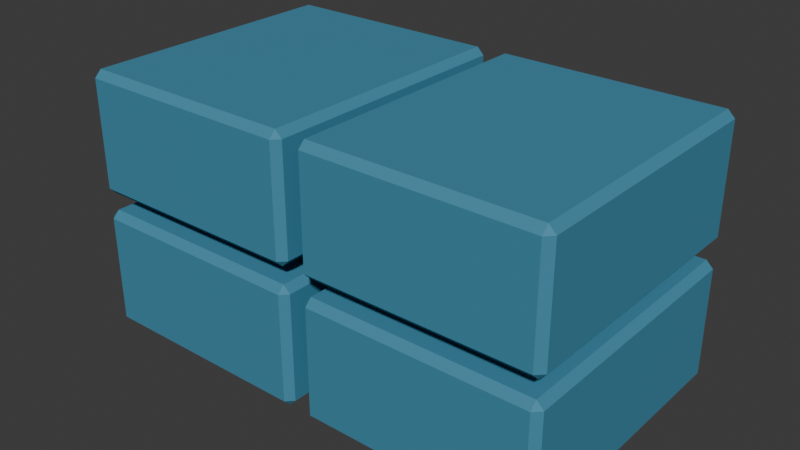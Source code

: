 # Source: fish_crates.blend  (saved by Blender 5.2.45; exported with 4.5.12 LTS)
import bpy
from mathutils import Matrix  # noqa: F401  (used for matrix-valued properties, if any)

bpy.ops.wm.read_factory_settings(use_empty=True)
scene = bpy.context.scene
scene.name = 'Scene'

# ---- collections
col_collection = bpy.data.collections.new('Collection'); scene.collection.children.link(col_collection)

# ---- materials (node trees are filled in below, after node groups)
mat_fish_crates_palette = bpy.data.materials.new('fish_crates palette')

# ---- material node trees
mat_fish_crates_palette.use_nodes = True; mat_fish_crates_palette.node_tree.nodes.clear()
_N = mat_fish_crates_palette.node_tree.nodes; _L = mat_fish_crates_palette.node_tree.links
n0 = _N.new('ShaderNodeBsdfPrincipled'); n0.name = 'Principled BSDF'; n0.location = (-200, 100)
n0.inputs[2].default_value = 0.78
n0.inputs[10].default_value = 0.005
n1 = _N.new('ShaderNodeOutputMaterial'); n1.name = 'Material Output'; n1.location = (200, 100)
n2 = _N.new('ShaderNodeVertexColor'); n2.name = 'Color Attribute'; n2.location = (0, 0)
n2.layer_name = 'Color'
_L.new(n0.outputs[0], n1.inputs[0])
_L.new(n2.outputs[0], n0.inputs[0])
n1.is_active_output = True

# ---- world
world_world = bpy.data.worlds.new('World'); scene.world = world_world
world_world.use_nodes = True; world_world.node_tree.nodes.clear()
_N = world_world.node_tree.nodes; _L = world_world.node_tree.links
n0 = _N.new('ShaderNodeOutputWorld'); n0.name = 'World Output'; n0.location = (200, 100)
n1 = _N.new('ShaderNodeBackground'); n1.name = 'Background'; n1.location = (-200, 100)
n1.inputs[0].default_value = (0.05088, 0.05088, 0.05088, 1.0)
_L.new(n1.outputs[0], n0.inputs[0])
n0.is_active_output = True
world_world.color = (0.05088, 0.05088, 0.05088)
world_world.sun_shadow_jitter_overblur = 0.0

# ---- meshes
me_cube_666 = bpy.data.meshes.new('Cube.666')
me_cube_666.from_pydata([(-0.315, -0.38, -0.175), (-0.315, -0.4, -0.155), (-0.335, -0.38, -0.155), (-0.315, -0.4, 0.155), (-0.315, -0.38, 0.175), (-0.335, -0.38, 0.155), (-0.315, 0.38, -0.175), (-0.335, 0.38, -0.155), (-0.315, 0.4, -0.155), (-0.315, 0.38, 0.175), (-0.315, 0.4, 0.155), (-0.335, 0.38, 0.155), (0.315, -0.38, -0.175), (0.335, -0.38, -0.155), (0.315, -0.4, -0.155), (0.315, -0.38, 0.175), (0.315, -0.4, 0.155), (0.335, -0.38, 0.155), (0.315, 0.38, -0.175), (0.315, 0.4, -0.155), (0.335, 0.38, -0.155), (0.315, 0.38, 0.175), (0.335, 0.38, 0.155), (0.315, 0.4, 0.155), (-0.315, -0.38, 0.225), (-0.315, -0.4, 0.245), (-0.335, -0.38, 0.245), (-0.315, -0.4, 0.555), (-0.315, -0.38, 0.575), (-0.335, -0.38, 0.555), (-0.315, 0.38, 0.225), (-0.335, 0.38, 0.245), (-0.315, 0.4, 0.245), (-0.315, 0.38, 0.575), (-0.315, 0.4, 0.555), (-0.335, 0.38, 0.555), (0.315, -0.38, 0.225), (0.335, -0.38, 0.245), (0.315, -0.4, 0.245), (0.315, -0.38, 0.575), (0.315, -0.4, 0.555), (0.335, -0.38, 0.555), (0.315, 0.38, 0.225), (0.315, 0.4, 0.245), (0.335, 0.38, 0.245), (0.315, 0.38, 0.575), (0.335, 0.38, 0.555), (0.315, 0.4, 0.555), (0.405, -0.38, -0.175), (0.405, -0.4, -0.155), (0.385, -0.38, -0.155), (0.405, -0.4, 0.155), (0.405, -0.38, 0.175), (0.385, -0.38, 0.155), (0.405, 0.38, -0.175), (0.385, 0.38, -0.155), (0.405, 0.4, -0.155), (0.405, 0.38, 0.175), (0.405, 0.4, 0.155), (0.385, 0.38, 0.155), (1.035, -0.38, -0.175), (1.055, -0.38, -0.155), (1.035, -0.4, -0.155), (1.035, -0.38, 0.175), (1.035, -0.4, 0.155), (1.055, -0.38, 0.155), (1.035, 0.38, -0.175), (1.035, 0.4, -0.155), (1.055, 0.38, -0.155), (1.035, 0.38, 0.175), (1.055, 0.38, 0.155), (1.035, 0.4, 0.155), (0.405, -0.38, 0.225), (0.405, -0.4, 0.245), (0.385, -0.38, 0.245), (0.405, -0.4, 0.555), (0.405, -0.38, 0.575), (0.385, -0.38, 0.555), (0.405, 0.38, 0.225), (0.385, 0.38, 0.245), (0.405, 0.4, 0.245), (0.405, 0.38, 0.575), (0.405, 0.4, 0.555), (0.385, 0.38, 0.555), (1.035, -0.38, 0.225), (1.055, -0.38, 0.245), (1.035, -0.4, 0.245), (1.035, -0.38, 0.575), (1.035, -0.4, 0.555), (1.055, -0.38, 0.555), (1.035, 0.38, 0.225), (1.035, 0.4, 0.245), (1.055, 0.38, 0.245), (1.035, 0.38, 0.575), (1.055, 0.38, 0.555), (1.035, 0.4, 0.555)], [], [(0, 1, 2), (3, 4, 5), (6, 7, 8), (9, 10, 11), (12, 13, 14), (15, 16, 17), (18, 19, 20), (21, 22, 23), (6, 0, 2, 7), (1, 3, 5, 2), (4, 9, 11, 5), (10, 8, 7, 11), (18, 6, 8, 19), (9, 21, 23, 10), (22, 20, 19, 23), (12, 18, 20, 13), (21, 15, 17, 22), (16, 14, 13, 17), (0, 12, 14, 1), (15, 4, 3, 16), (6, 18, 12, 0), (2, 5, 11, 7), (14, 16, 3, 1), (21, 9, 4, 15), (8, 10, 23, 19), (20, 22, 17, 13), (24, 25, 26), (27, 28, 29), (30, 31, 32), (33, 34, 35), (36, 37, 38), (39, 40, 41), (42, 43, 44), (45, 46, 47), (30, 24, 26, 31), (25, 27, 29, 26), (28, 33, 35, 29), (34, 32, 31, 35), (42, 30, 32, 43), (33, 45, 47, 34), (46, 44, 43, 47), (36, 42, 44, 37), (45, 39, 41, 46), (40, 38, 37, 41), (24, 36, 38, 25), (39, 28, 27, 40), (30, 42, 36, 24), (26, 29, 35, 31), (38, 40, 27, 25), (45, 33, 28, 39), (32, 34, 47, 43), (44, 46, 41, 37), (48, 49, 50), (51, 52, 53), (54, 55, 56), (57, 58, 59), (60, 61, 62), (63, 64, 65), (66, 67, 68), (69, 70, 71), (54, 48, 50, 55), (49, 51, 53, 50), (52, 57, 59, 53), (58, 56, 55, 59), (66, 54, 56, 67), (57, 69, 71, 58), (70, 68, 67, 71), (60, 66, 68, 61), (69, 63, 65, 70), (64, 62, 61, 65), (48, 60, 62, 49), (63, 52, 51, 64), (54, 66, 60, 48), (50, 53, 59, 55), (62, 64, 51, 49), (69, 57, 52, 63), (56, 58, 71, 67), (68, 70, 65, 61), (72, 73, 74), (75, 76, 77), (78, 79, 80), (81, 82, 83), (84, 85, 86), (87, 88, 89), (90, 91, 92), (93, 94, 95), (78, 72, 74, 79), (73, 75, 77, 74), (76, 81, 83, 77), (82, 80, 79, 83), (90, 78, 80, 91), (81, 93, 95, 82), (94, 92, 91, 95), (84, 90, 92, 85), (93, 87, 89, 94), (88, 86, 85, 89), (72, 84, 86, 73), (87, 76, 75, 88), (78, 90, 84, 72), (74, 77, 83, 79), (86, 88, 75, 73), (93, 81, 76, 87), (80, 82, 95, 91), (92, 94, 89, 85)])
_uv = me_cube_666.uv_layers.new(name='UVMap')
_uv.uv.foreach_set('vector', [0.1325, 0.7437, 0.1325, 0.75, 0.125, 0.7438, 0.6107, 0.0, 0.625, 0.00625, 0.6107, 0.00625, 0.1325, 0.5063, 0.125, 0.5063, 0.1325, 0.5, 0.625, 0.2483, 0.6107, 0.2556, 0.6107, 0.2438, 0.3675, 0.7437, 0.3857, 0.7438, 0.3784, 0.7537, 0.6287, 0.7506, 0.6107, 0.7575, 0.6107, 0.7453, 0.3675, 0.5063, 0.3784, 0.4963, 0.3857, 0.5063, 0.6287, 0.4994, 0.6107, 0.5047, 0.6107, 0.4925, 0.1325, 0.5063, 0.1325, 0.7437, 0.125, 0.7438, 0.125, 0.5063, 0.3893, 0.0, 0.6107, 0.0, 0.6107, 0.00625, 0.3893, 0.00625, 0.625, 0.00625, 0.625, 0.2483, 0.6107, 0.2438, 0.6107, 0.00625, 0.6107, 0.2556, 0.3893, 0.2575, 0.3893, 0.2438, 0.6107, 0.2438, 0.3675, 0.5063, 0.1325, 0.5063, 0.1325, 0.5, 0.3784, 0.4963, 0.625, 0.2483, 0.6287, 0.4994, 0.6107, 0.4925, 0.6107, 0.2556, 0.6107, 0.5047, 0.3857, 0.5063, 0.3784, 0.4963, 0.6107, 0.4925, 0.3675, 0.7437, 0.3675, 0.5063, 0.3857, 0.5063, 0.3857, 0.7438, 0.6287, 0.4994, 0.6287, 0.7506, 0.6107, 0.7453, 0.6107, 0.5047, 0.6107, 0.7575, 0.3784, 0.7537, 0.3857, 0.7438, 0.6107, 0.7453, 0.1325, 0.7437, 0.3675, 0.7437, 0.3784, 0.7537, 0.1325, 0.75, 0.6287, 0.7506, 0.625, 0.9925, 0.6107, 0.9925, 0.6107, 0.7575, 0.1325, 0.5063, 0.3675, 0.5063, 0.3675, 0.7437, 0.1325, 0.7437, 0.3893, 0.00625, 0.6107, 0.00625, 0.6107, 0.2438, 0.3893, 0.2438, 0.3784, 0.7537, 0.6107, 0.7575, 0.6107, 0.9925, 0.3893, 0.9925, 0.6287, 0.4994, 0.8675, 0.5063, 0.8675, 0.7437, 0.6287, 0.7506, 0.3893, 0.2575, 0.6107, 0.2556, 0.6107, 0.4925, 0.3784, 0.4963, 0.3857, 0.5063, 0.6107, 0.5047, 0.6107, 0.7453, 0.3857, 0.7438, 0.1325, 0.7437, 0.1325, 0.75, 0.125, 0.7438, 0.6107, 0.0, 0.625, 0.00625, 0.6107, 0.00625, 0.1325, 0.5063, 0.125, 0.5063, 0.1325, 0.5, 0.625, 0.2483, 0.6107, 0.2556, 0.6107, 0.2438, 0.3675, 0.7437, 0.3857, 0.7437, 0.3784, 0.7537, 0.6287, 0.7506, 0.6107, 0.7575, 0.6107, 0.7453, 0.3675, 0.5063, 0.3784, 0.4963, 0.3857, 0.5063, 0.6287, 0.4994, 0.6107, 0.5047, 0.6107, 0.4925, 0.1325, 0.5063, 0.1325, 0.7437, 0.125, 0.7438, 0.125, 0.5063, 0.3893, 0.0, 0.6107, 0.0, 0.6107, 0.00625, 0.3893, 0.00625, 0.625, 0.00625, 0.625, 0.2483, 0.6107, 0.2438, 0.6107, 0.00625, 0.6107, 0.2556, 0.3893, 0.2575, 0.3893, 0.2438, 0.6107, 0.2438, 0.3675, 0.5063, 0.1325, 0.5063, 0.1325, 0.5, 0.3784, 0.4963, 0.625, 0.2483, 0.6287, 0.4994, 0.6107, 0.4925, 0.6107, 0.2556, 0.6107, 0.5047, 0.3857, 0.5063, 0.3784, 0.4963, 0.6107, 0.4925, 0.3675, 0.7437, 0.3675, 0.5063, 0.3857, 0.5063, 0.3857, 0.7437, 0.6287, 0.4994, 0.6287, 0.7506, 0.6107, 0.7453, 0.6107, 0.5047, 0.6107, 0.7575, 0.3784, 0.7537, 0.3857, 0.7437, 0.6107, 0.7453, 0.1325, 0.7437, 0.3675, 0.7437, 0.3784, 0.7537, 0.1325, 0.75, 0.6287, 0.7506, 0.625, 0.9925, 0.6107, 0.9925, 0.6107, 0.7575, 0.1325, 0.5063, 0.3675, 0.5063, 0.3675, 0.7437, 0.1325, 0.7437, 0.3893, 0.00625, 0.6107, 0.00625, 0.6107, 0.2438, 0.3893, 0.2438, 0.3784, 0.7537, 0.6107, 0.7575, 0.6107, 0.9925, 0.3893, 0.9925, 0.6287, 0.4994, 0.8675, 0.5063, 0.8675, 0.7437, 0.6287, 0.7506, 0.3893, 0.2575, 0.6107, 0.2556, 0.6107, 0.4925, 0.3784, 0.4963, 0.3857, 0.5063, 0.6107, 0.5047, 0.6107, 0.7453, 0.3857, 0.7437, 0.1325, 0.7437, 0.1325, 0.75, 0.125, 0.7438, 0.6107, 0.0, 0.625, 0.00625, 0.6107, 0.00625, 0.1325, 0.5063, 0.125, 0.5063, 0.1325, 0.5, 0.625, 0.2483, 0.6107, 0.2556, 0.6107, 0.2438, 0.3675, 0.7437, 0.3857, 0.7438, 0.3784, 0.7537, 0.6287, 0.7506, 0.6107, 0.7575, 0.6107, 0.7453, 0.3675, 0.5063, 0.3784, 0.4963, 0.3857, 0.5063, 0.6287, 0.4994, 0.6107, 0.5047, 0.6107, 0.4925, 0.1325, 0.5063, 0.1325, 0.7437, 0.125, 0.7438, 0.125, 0.5063, 0.3893, 0.0, 0.6107, 0.0, 0.6107, 0.00625, 0.3893, 0.00625, 0.625, 0.00625, 0.625, 0.2483, 0.6107, 0.2438, 0.6107, 0.00625, 0.6107, 0.2556, 0.3893, 0.2575, 0.3893, 0.2438, 0.6107, 0.2438, 0.3675, 0.5063, 0.1325, 0.5063, 0.1325, 0.5, 0.3784, 0.4963, 0.625, 0.2483, 0.6287, 0.4994, 0.6107, 0.4925, 0.6107, 0.2556, 0.6107, 0.5047, 0.3857, 0.5063, 0.3784, 0.4963, 0.6107, 0.4925, 0.3675, 0.7437, 0.3675, 0.5063, 0.3857, 0.5063, 0.3857, 0.7438, 0.6287, 0.4994, 0.6287, 0.7506, 0.6107, 0.7453, 0.6107, 0.5047, 0.6107, 0.7575, 0.3784, 0.7537, 0.3857, 0.7438, 0.6107, 0.7453, 0.1325, 0.7437, 0.3675, 0.7437, 0.3784, 0.7537, 0.1325, 0.75, 0.6287, 0.7506, 0.625, 0.9925, 0.6107, 0.9925, 0.6107, 0.7575, 0.1325, 0.5063, 0.3675, 0.5063, 0.3675, 0.7437, 0.1325, 0.7437, 0.3893, 0.00625, 0.6107, 0.00625, 0.6107, 0.2438, 0.3893, 0.2438, 0.3784, 0.7537, 0.6107, 0.7575, 0.6107, 0.9925, 0.3893, 0.9925, 0.6287, 0.4994, 0.8675, 0.5063, 0.8675, 0.7437, 0.6287, 0.7506, 0.3893, 0.2575, 0.6107, 0.2556, 0.6107, 0.4925, 0.3784, 0.4963, 0.3857, 0.5063, 0.6107, 0.5047, 0.6107, 0.7453, 0.3857, 0.7438, 0.1325, 0.7437, 0.1325, 0.75, 0.125, 0.7438, 0.6107, 0.0, 0.625, 0.00625, 0.6107, 0.00625, 0.1325, 0.5063, 0.125, 0.5063, 0.1325, 0.5, 0.625, 0.2483, 0.6107, 0.2556, 0.6107, 0.2438, 0.3675, 0.7437, 0.3857, 0.7437, 0.3784, 0.7537, 0.6287, 0.7506, 0.6107, 0.7575, 0.6107, 0.7453, 0.3675, 0.5063, 0.3784, 0.4963, 0.3857, 0.5063, 0.6287, 0.4994, 0.6107, 0.5047, 0.6107, 0.4925, 0.1325, 0.5063, 0.1325, 0.7437, 0.125, 0.7438, 0.125, 0.5063, 0.3893, 0.0, 0.6107, 0.0, 0.6107, 0.00625, 0.3893, 0.00625, 0.625, 0.00625, 0.625, 0.2483, 0.6107, 0.2438, 0.6107, 0.00625, 0.6107, 0.2556, 0.3893, 0.2575, 0.3893, 0.2438, 0.6107, 0.2438, 0.3675, 0.5063, 0.1325, 0.5063, 0.1325, 0.5, 0.3784, 0.4963, 0.625, 0.2483, 0.6287, 0.4994, 0.6107, 0.4925, 0.6107, 0.2556, 0.6107, 0.5047, 0.3857, 0.5063, 0.3784, 0.4963, 0.6107, 0.4925, 0.3675, 0.7437, 0.3675, 0.5063, 0.3857, 0.5063, 0.3857, 0.7437, 0.6287, 0.4994, 0.6287, 0.7506, 0.6107, 0.7453, 0.6107, 0.5047, 0.6107, 0.7575, 0.3784, 0.7537, 0.3857, 0.7437, 0.6107, 0.7453, 0.1325, 0.7437, 0.3675, 0.7437, 0.3784, 0.7537, 0.1325, 0.75, 0.6287, 0.7506, 0.625, 0.9925, 0.6107, 0.9925, 0.6107, 0.7575, 0.1325, 0.5063, 0.3675, 0.5063, 0.3675, 0.7437, 0.1325, 0.7437, 0.3893, 0.00625, 0.6107, 0.00625, 0.6107, 0.2438, 0.3893, 0.2438, 0.3784, 0.7537, 0.6107, 0.7575, 0.6107, 0.9925, 0.3893, 0.9925, 0.6287, 0.4994, 0.8675, 0.5063, 0.8675, 0.7437, 0.6287, 0.7506, 0.3893, 0.2575, 0.6107, 0.2556, 0.6107, 0.4925, 0.3784, 0.4963, 0.3857, 0.5063, 0.6107, 0.5047, 0.6107, 0.7453, 0.3857, 0.7437])
_ca = me_cube_666.color_attributes.new('Color', 'BYTE_COLOR', 'CORNER')
_ca.data.foreach_set('color', [0.05448, 0.2502, 0.3813, 1.0, 0.05448, 0.2502, 0.3813, 1.0, 0.05448, 0.2502, 0.3813, 1.0, 0.05448, 0.2502, 0.3813, 1.0, 0.05448, 0.2502, 0.3813, 1.0, 0.05448, 0.2502, 0.3813, 1.0, 0.05448, 0.2502, 0.3813, 1.0, 0.05448, 0.2502, 0.3813, 1.0, 0.05448, 0.2502, 0.3813, 1.0, 0.05448, 0.2502, 0.3813, 1.0, 0.05448, 0.2502, 0.3813, 1.0, 0.05448, 0.2502, 0.3813, 1.0, 0.05448, 0.2502, 0.3813, 1.0, 0.05448, 0.2502, 0.3813, 1.0, 0.05448, 0.2502, 0.3813, 1.0, 0.05448, 0.2502, 0.3813, 1.0, 0.05448, 0.2502, 0.3813, 1.0, 0.05448, 0.2502, 0.3813, 1.0, 0.05448, 0.2502, 0.3813, 1.0, 0.05448, 0.2502, 0.3813, 1.0, 0.05448, 0.2502, 0.3813, 1.0, 0.05448, 0.2502, 0.3813, 1.0, 0.05448, 0.2502, 0.3813, 1.0, 0.05448, 0.2502, 0.3813, 1.0, 0.05448, 0.2502, 0.3813, 1.0, 0.05448, 0.2502, 0.3813, 1.0, 0.05448, 0.2502, 0.3813, 1.0, 0.05448, 0.2502, 0.3813, 1.0, 0.05448, 0.2502, 0.3813, 1.0, 0.05448, 0.2502, 0.3813, 1.0, 0.05448, 0.2502, 0.3813, 1.0, 0.05448, 0.2502, 0.3813, 1.0, 0.05448, 0.2502, 0.3813, 1.0, 0.05448, 0.2502, 0.3813, 1.0, 0.05448, 0.2502, 0.3813, 1.0, 0.05448, 0.2502, 0.3813, 1.0, 0.05448, 0.2502, 0.3813, 1.0, 0.05448, 0.2502, 0.3813, 1.0, 0.05448, 0.2502, 0.3813, 1.0, 0.05448, 0.2502, 0.3813, 1.0, 0.05448, 0.2502, 0.3813, 1.0, 0.05448, 0.2502, 0.3813, 1.0, 0.05448, 0.2502, 0.3813, 1.0, 0.05448, 0.2502, 0.3813, 1.0, 0.05448, 0.2502, 0.3813, 1.0, 0.05448, 0.2502, 0.3813, 1.0, 0.05448, 0.2502, 0.3813, 1.0, 0.05448, 0.2502, 0.3813, 1.0, 0.05448, 0.2502, 0.3813, 1.0, 0.05448, 0.2502, 0.3813, 1.0, 0.05448, 0.2502, 0.3813, 1.0, 0.05448, 0.2502, 0.3813, 1.0, 0.05448, 0.2502, 0.3813, 1.0, 0.05448, 0.2502, 0.3813, 1.0, 0.05448, 0.2502, 0.3813, 1.0, 0.05448, 0.2502, 0.3813, 1.0, 0.05448, 0.2502, 0.3813, 1.0, 0.05448, 0.2502, 0.3813, 1.0, 0.05448, 0.2502, 0.3813, 1.0, 0.05448, 0.2502, 0.3813, 1.0, 0.05448, 0.2502, 0.3813, 1.0, 0.05448, 0.2502, 0.3813, 1.0, 0.05448, 0.2502, 0.3813, 1.0, 0.05448, 0.2502, 0.3813, 1.0, 0.05448, 0.2502, 0.3813, 1.0, 0.05448, 0.2502, 0.3813, 1.0, 0.05448, 0.2502, 0.3813, 1.0, 0.05448, 0.2502, 0.3813, 1.0, 0.05448, 0.2502, 0.3813, 1.0, 0.05448, 0.2502, 0.3813, 1.0, 0.05448, 0.2502, 0.3813, 1.0, 0.05448, 0.2502, 0.3813, 1.0, 0.05448, 0.2502, 0.3813, 1.0, 0.05448, 0.2502, 0.3813, 1.0, 0.05448, 0.2502, 0.3813, 1.0, 0.05448, 0.2502, 0.3813, 1.0, 0.05448, 0.2502, 0.3813, 1.0, 0.05448, 0.2502, 0.3813, 1.0, 0.05448, 0.2502, 0.3813, 1.0, 0.05448, 0.2502, 0.3813, 1.0, 0.05448, 0.2502, 0.3813, 1.0, 0.05448, 0.2502, 0.3813, 1.0, 0.05448, 0.2502, 0.3813, 1.0, 0.05448, 0.2502, 0.3813, 1.0, 0.05448, 0.2502, 0.3813, 1.0, 0.05448, 0.2502, 0.3813, 1.0, 0.05448, 0.2502, 0.3813, 1.0, 0.05448, 0.2502, 0.3813, 1.0, 0.05448, 0.2502, 0.3813, 1.0, 0.05448, 0.2502, 0.3813, 1.0, 0.05448, 0.2502, 0.3813, 1.0, 0.05448, 0.2502, 0.3813, 1.0, 0.05448, 0.2502, 0.3813, 1.0, 0.05448, 0.2502, 0.3813, 1.0, 0.05448, 0.2502, 0.3813, 1.0, 0.05448, 0.2502, 0.3813, 1.0, 0.05448, 0.2502, 0.3813, 1.0, 0.05448, 0.2502, 0.3813, 1.0, 0.05448, 0.2502, 0.3813, 1.0, 0.05448, 0.2502, 0.3813, 1.0, 0.05448, 0.2502, 0.3813, 1.0, 0.05448, 0.2502, 0.3813, 1.0, 0.05448, 0.2502, 0.3813, 1.0, 0.05448, 0.2502, 0.3813, 1.0, 0.05448, 0.2502, 0.3813, 1.0, 0.05448, 0.2502, 0.3813, 1.0, 0.05448, 0.2502, 0.3813, 1.0, 0.05448, 0.2502, 0.3813, 1.0, 0.05448, 0.2502, 0.3813, 1.0, 0.05448, 0.2502, 0.3813, 1.0, 0.05448, 0.2502, 0.3813, 1.0, 0.05448, 0.2502, 0.3813, 1.0, 0.05448, 0.2502, 0.3813, 1.0, 0.05448, 0.2502, 0.3813, 1.0, 0.05448, 0.2502, 0.3813, 1.0, 0.05448, 0.2502, 0.3813, 1.0, 0.05448, 0.2502, 0.3813, 1.0, 0.05448, 0.2502, 0.3813, 1.0, 0.05448, 0.2502, 0.3813, 1.0, 0.05448, 0.2502, 0.3813, 1.0, 0.05448, 0.2502, 0.3813, 1.0, 0.05448, 0.2502, 0.3813, 1.0, 0.05448, 0.2502, 0.3813, 1.0, 0.05448, 0.2502, 0.3813, 1.0, 0.05448, 0.2502, 0.3813, 1.0, 0.05448, 0.2502, 0.3813, 1.0, 0.05448, 0.2502, 0.3813, 1.0, 0.05448, 0.2502, 0.3813, 1.0, 0.05448, 0.2502, 0.3813, 1.0, 0.05448, 0.2502, 0.3813, 1.0, 0.05448, 0.2502, 0.3813, 1.0, 0.05448, 0.2502, 0.3813, 1.0, 0.05448, 0.2502, 0.3813, 1.0, 0.05448, 0.2502, 0.3813, 1.0, 0.05448, 0.2502, 0.3813, 1.0, 0.05448, 0.2502, 0.3813, 1.0, 0.05448, 0.2502, 0.3813, 1.0, 0.05448, 0.2502, 0.3813, 1.0, 0.05448, 0.2502, 0.3813, 1.0, 0.05448, 0.2502, 0.3813, 1.0, 0.05448, 0.2502, 0.3813, 1.0, 0.05448, 0.2502, 0.3813, 1.0, 0.05448, 0.2502, 0.3813, 1.0, 0.05448, 0.2502, 0.3813, 1.0, 0.05448, 0.2502, 0.3813, 1.0, 0.05448, 0.2502, 0.3813, 1.0, 0.05448, 0.2502, 0.3813, 1.0, 0.05448, 0.2502, 0.3813, 1.0, 0.05448, 0.2502, 0.3813, 1.0, 0.05448, 0.2502, 0.3813, 1.0, 0.05448, 0.2502, 0.3813, 1.0, 0.05448, 0.2502, 0.3813, 1.0, 0.05448, 0.2502, 0.3813, 1.0, 0.05448, 0.2502, 0.3813, 1.0, 0.05448, 0.2502, 0.3813, 1.0, 0.05448, 0.2502, 0.3813, 1.0, 0.05448, 0.2502, 0.3813, 1.0, 0.05448, 0.2502, 0.3813, 1.0, 0.05448, 0.2502, 0.3813, 1.0, 0.05448, 0.2502, 0.3813, 1.0, 0.05448, 0.2502, 0.3813, 1.0, 0.05448, 0.2502, 0.3813, 1.0, 0.05448, 0.2502, 0.3813, 1.0, 0.05448, 0.2502, 0.3813, 1.0, 0.05448, 0.2502, 0.3813, 1.0, 0.05448, 0.2502, 0.3813, 1.0, 0.05448, 0.2502, 0.3813, 1.0, 0.05448, 0.2502, 0.3813, 1.0, 0.05448, 0.2502, 0.3813, 1.0, 0.05448, 0.2502, 0.3813, 1.0, 0.05448, 0.2502, 0.3813, 1.0, 0.05448, 0.2502, 0.3813, 1.0, 0.05448, 0.2502, 0.3813, 1.0, 0.05448, 0.2502, 0.3813, 1.0, 0.05448, 0.2502, 0.3813, 1.0, 0.05448, 0.2502, 0.3813, 1.0, 0.05448, 0.2502, 0.3813, 1.0, 0.05448, 0.2502, 0.3813, 1.0, 0.05448, 0.2502, 0.3813, 1.0, 0.05448, 0.2502, 0.3813, 1.0, 0.05448, 0.2502, 0.3813, 1.0, 0.05448, 0.2502, 0.3813, 1.0, 0.05448, 0.2502, 0.3813, 1.0, 0.05448, 0.2502, 0.3813, 1.0, 0.05448, 0.2502, 0.3813, 1.0, 0.05448, 0.2502, 0.3813, 1.0, 0.05448, 0.2502, 0.3813, 1.0, 0.05448, 0.2502, 0.3813, 1.0, 0.05448, 0.2502, 0.3813, 1.0, 0.05448, 0.2502, 0.3813, 1.0, 0.05448, 0.2502, 0.3813, 1.0, 0.05448, 0.2502, 0.3813, 1.0, 0.05448, 0.2502, 0.3813, 1.0, 0.05448, 0.2502, 0.3813, 1.0, 0.05448, 0.2502, 0.3813, 1.0, 0.05448, 0.2502, 0.3813, 1.0, 0.05448, 0.2502, 0.3813, 1.0, 0.05448, 0.2502, 0.3813, 1.0, 0.05448, 0.2502, 0.3813, 1.0, 0.05448, 0.2502, 0.3813, 1.0, 0.05448, 0.2502, 0.3813, 1.0, 0.05448, 0.2502, 0.3813, 1.0, 0.05448, 0.2502, 0.3813, 1.0, 0.05448, 0.2502, 0.3813, 1.0, 0.05448, 0.2502, 0.3813, 1.0, 0.05448, 0.2502, 0.3813, 1.0, 0.05448, 0.2502, 0.3813, 1.0, 0.05448, 0.2502, 0.3813, 1.0, 0.05448, 0.2502, 0.3813, 1.0, 0.05448, 0.2502, 0.3813, 1.0, 0.05448, 0.2502, 0.3813, 1.0, 0.05448, 0.2502, 0.3813, 1.0, 0.05448, 0.2502, 0.3813, 1.0, 0.05448, 0.2502, 0.3813, 1.0, 0.05448, 0.2502, 0.3813, 1.0, 0.05448, 0.2502, 0.3813, 1.0, 0.05448, 0.2502, 0.3813, 1.0, 0.05448, 0.2502, 0.3813, 1.0, 0.05448, 0.2502, 0.3813, 1.0, 0.05448, 0.2502, 0.3813, 1.0, 0.05448, 0.2502, 0.3813, 1.0, 0.05448, 0.2502, 0.3813, 1.0, 0.05448, 0.2502, 0.3813, 1.0, 0.05448, 0.2502, 0.3813, 1.0, 0.05448, 0.2502, 0.3813, 1.0, 0.05448, 0.2502, 0.3813, 1.0, 0.05448, 0.2502, 0.3813, 1.0, 0.05448, 0.2502, 0.3813, 1.0, 0.05448, 0.2502, 0.3813, 1.0, 0.05448, 0.2502, 0.3813, 1.0, 0.05448, 0.2502, 0.3813, 1.0, 0.05448, 0.2502, 0.3813, 1.0, 0.05448, 0.2502, 0.3813, 1.0, 0.05448, 0.2502, 0.3813, 1.0, 0.05448, 0.2502, 0.3813, 1.0, 0.05448, 0.2502, 0.3813, 1.0, 0.05448, 0.2502, 0.3813, 1.0, 0.05448, 0.2502, 0.3813, 1.0, 0.05448, 0.2502, 0.3813, 1.0, 0.05448, 0.2502, 0.3813, 1.0, 0.05448, 0.2502, 0.3813, 1.0, 0.05448, 0.2502, 0.3813, 1.0, 0.05448, 0.2502, 0.3813, 1.0, 0.05448, 0.2502, 0.3813, 1.0, 0.05448, 0.2502, 0.3813, 1.0, 0.05448, 0.2502, 0.3813, 1.0, 0.05448, 0.2502, 0.3813, 1.0, 0.05448, 0.2502, 0.3813, 1.0, 0.05448, 0.2502, 0.3813, 1.0, 0.05448, 0.2502, 0.3813, 1.0, 0.05448, 0.2502, 0.3813, 1.0, 0.05448, 0.2502, 0.3813, 1.0, 0.05448, 0.2502, 0.3813, 1.0, 0.05448, 0.2502, 0.3813, 1.0, 0.05448, 0.2502, 0.3813, 1.0, 0.05448, 0.2502, 0.3813, 1.0, 0.05448, 0.2502, 0.3813, 1.0, 0.05448, 0.2502, 0.3813, 1.0, 0.05448, 0.2502, 0.3813, 1.0, 0.05448, 0.2502, 0.3813, 1.0, 0.05448, 0.2502, 0.3813, 1.0, 0.05448, 0.2502, 0.3813, 1.0, 0.05448, 0.2502, 0.3813, 1.0, 0.05448, 0.2502, 0.3813, 1.0, 0.05448, 0.2502, 0.3813, 1.0, 0.05448, 0.2502, 0.3813, 1.0, 0.05448, 0.2502, 0.3813, 1.0, 0.05448, 0.2502, 0.3813, 1.0, 0.05448, 0.2502, 0.3813, 1.0, 0.05448, 0.2502, 0.3813, 1.0, 0.05448, 0.2502, 0.3813, 1.0, 0.05448, 0.2502, 0.3813, 1.0, 0.05448, 0.2502, 0.3813, 1.0, 0.05448, 0.2502, 0.3813, 1.0, 0.05448, 0.2502, 0.3813, 1.0, 0.05448, 0.2502, 0.3813, 1.0, 0.05448, 0.2502, 0.3813, 1.0, 0.05448, 0.2502, 0.3813, 1.0, 0.05448, 0.2502, 0.3813, 1.0, 0.05448, 0.2502, 0.3813, 1.0, 0.05448, 0.2502, 0.3813, 1.0, 0.05448, 0.2502, 0.3813, 1.0, 0.05448, 0.2502, 0.3813, 1.0, 0.05448, 0.2502, 0.3813, 1.0, 0.05448, 0.2502, 0.3813, 1.0, 0.05448, 0.2502, 0.3813, 1.0, 0.05448, 0.2502, 0.3813, 1.0, 0.05448, 0.2502, 0.3813, 1.0, 0.05448, 0.2502, 0.3813, 1.0, 0.05448, 0.2502, 0.3813, 1.0, 0.05448, 0.2502, 0.3813, 1.0, 0.05448, 0.2502, 0.3813, 1.0, 0.05448, 0.2502, 0.3813, 1.0, 0.05448, 0.2502, 0.3813, 1.0, 0.05448, 0.2502, 0.3813, 1.0, 0.05448, 0.2502, 0.3813, 1.0, 0.05448, 0.2502, 0.3813, 1.0, 0.05448, 0.2502, 0.3813, 1.0, 0.05448, 0.2502, 0.3813, 1.0, 0.05448, 0.2502, 0.3813, 1.0, 0.05448, 0.2502, 0.3813, 1.0, 0.05448, 0.2502, 0.3813, 1.0, 0.05448, 0.2502, 0.3813, 1.0, 0.05448, 0.2502, 0.3813, 1.0, 0.05448, 0.2502, 0.3813, 1.0, 0.05448, 0.2502, 0.3813, 1.0, 0.05448, 0.2502, 0.3813, 1.0, 0.05448, 0.2502, 0.3813, 1.0, 0.05448, 0.2502, 0.3813, 1.0, 0.05448, 0.2502, 0.3813, 1.0, 0.05448, 0.2502, 0.3813, 1.0, 0.05448, 0.2502, 0.3813, 1.0, 0.05448, 0.2502, 0.3813, 1.0, 0.05448, 0.2502, 0.3813, 1.0, 0.05448, 0.2502, 0.3813, 1.0, 0.05448, 0.2502, 0.3813, 1.0, 0.05448, 0.2502, 0.3813, 1.0, 0.05448, 0.2502, 0.3813, 1.0, 0.05448, 0.2502, 0.3813, 1.0, 0.05448, 0.2502, 0.3813, 1.0, 0.05448, 0.2502, 0.3813, 1.0, 0.05448, 0.2502, 0.3813, 1.0, 0.05448, 0.2502, 0.3813, 1.0, 0.05448, 0.2502, 0.3813, 1.0, 0.05448, 0.2502, 0.3813, 1.0, 0.05448, 0.2502, 0.3813, 1.0, 0.05448, 0.2502, 0.3813, 1.0, 0.05448, 0.2502, 0.3813, 1.0, 0.05448, 0.2502, 0.3813, 1.0, 0.05448, 0.2502, 0.3813, 1.0, 0.05448, 0.2502, 0.3813, 1.0, 0.05448, 0.2502, 0.3813, 1.0, 0.05448, 0.2502, 0.3813, 1.0, 0.05448, 0.2502, 0.3813, 1.0, 0.05448, 0.2502, 0.3813, 1.0, 0.05448, 0.2502, 0.3813, 1.0, 0.05448, 0.2502, 0.3813, 1.0, 0.05448, 0.2502, 0.3813, 1.0, 0.05448, 0.2502, 0.3813, 1.0, 0.05448, 0.2502, 0.3813, 1.0, 0.05448, 0.2502, 0.3813, 1.0, 0.05448, 0.2502, 0.3813, 1.0, 0.05448, 0.2502, 0.3813, 1.0, 0.05448, 0.2502, 0.3813, 1.0, 0.05448, 0.2502, 0.3813, 1.0, 0.05448, 0.2502, 0.3813, 1.0, 0.05448, 0.2502, 0.3813, 1.0, 0.05448, 0.2502, 0.3813, 1.0, 0.05448, 0.2502, 0.3813, 1.0, 0.05448, 0.2502, 0.3813, 1.0, 0.05448, 0.2502, 0.3813, 1.0, 0.05448, 0.2502, 0.3813, 1.0, 0.05448, 0.2502, 0.3813, 1.0, 0.05448, 0.2502, 0.3813, 1.0, 0.05448, 0.2502, 0.3813, 1.0, 0.05448, 0.2502, 0.3813, 1.0, 0.05448, 0.2502, 0.3813, 1.0, 0.05448, 0.2502, 0.3813, 1.0, 0.05448, 0.2502, 0.3813, 1.0, 0.05448, 0.2502, 0.3813, 1.0, 0.05448, 0.2502, 0.3813, 1.0, 0.05448, 0.2502, 0.3813, 1.0, 0.05448, 0.2502, 0.3813, 1.0, 0.05448, 0.2502, 0.3813, 1.0, 0.05448, 0.2502, 0.3813, 1.0, 0.05448, 0.2502, 0.3813, 1.0, 0.05448, 0.2502, 0.3813, 1.0, 0.05448, 0.2502, 0.3813, 1.0, 0.05448, 0.2502, 0.3813, 1.0, 0.05448, 0.2502, 0.3813, 1.0, 0.05448, 0.2502, 0.3813, 1.0, 0.05448, 0.2502, 0.3813, 1.0, 0.05448, 0.2502, 0.3813, 1.0, 0.05448, 0.2502, 0.3813, 1.0, 0.05448, 0.2502, 0.3813, 1.0, 0.05448, 0.2502, 0.3813, 1.0, 0.05448, 0.2502, 0.3813, 1.0, 0.05448, 0.2502, 0.3813, 1.0, 0.05448, 0.2502, 0.3813, 1.0, 0.05448, 0.2502, 0.3813, 1.0, 0.05448, 0.2502, 0.3813, 1.0, 0.05448, 0.2502, 0.3813, 1.0, 0.05448, 0.2502, 0.3813, 1.0, 0.05448, 0.2502, 0.3813, 1.0])
me_cube_666.materials.append(mat_fish_crates_palette)
me_cube_666.update()

# ---- objects
ob_fish_crates = bpy.data.objects.new('fish_crates', me_cube_666)

# ---- transforms, parenting, visibility, modifiers, constraints
ob_fish_crates.location = (-0.36, 0.0, 0.2)

# ---- collection membership
col_collection.objects.link(ob_fish_crates)

# ---- scene / render settings (as saved in the file)
scene.frame_start = 1; scene.frame_end = 250; scene.frame_set(1)
scene.render.engine = 'BLENDER_EEVEE_NEXT'
scene.render.bake_bias = 0.0
scene.render.bake_samples = 0
scene.render.compositor_device = 'GPU'
scene.eevee.use_volume_custom_range = False
scene.eevee.fast_gi_thickness_near = 0.1
scene.eevee.fast_gi_thickness_far = 0.0
scene.eevee.ray_tracing_options.screen_trace_thickness = 0.1
bpy.context.view_layer.update()

# ---- added for rendering (the .blend has no active camera and no usable light): camera, sun
cam_auto = bpy.data.cameras.new('AutoCamera')
cam_auto.lens = 50.0
cam_auto.sensor_width = 36.0
cam_auto.clip_end = 1000.0
ob_auto_camera = bpy.data.objects.new('AutoCamera', cam_auto)
scene.collection.objects.link(ob_auto_camera)
ob_auto_camera.location = (1.63809, -1.96571, 1.71047)
ob_auto_camera.rotation_euler = (1.09748, -7.21219e-08, 0.694738)
scene.camera = ob_auto_camera
light_auto_sun = bpy.data.lights.new('AutoSun', 'SUN')
light_auto_sun.energy = 3.0
light_auto_sun.angle = 0.0523599
ob_auto_sun = bpy.data.objects.new('AutoSun', light_auto_sun)
scene.collection.objects.link(ob_auto_sun)
ob_auto_sun.rotation_euler = (0.872665, 0.174533, 0.523599)
bpy.context.view_layer.update()
